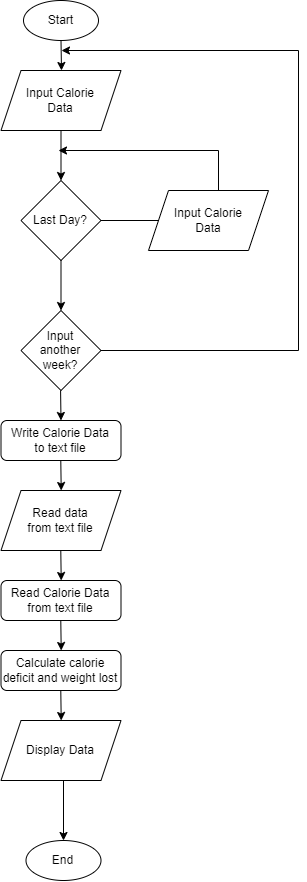

The diagram above was exported from draw.io. Its source (the exported page's mxGraphModel, read from the mxfile embedded in the PNG):
<mxGraphModel dx="2031" dy="1134" grid="1" gridSize="10" guides="1" tooltips="1" connect="1" arrows="1" fold="1" page="1" pageScale="1" pageWidth="850" pageHeight="1100" math="0" shadow="0">
  <root>
    <mxCell id="0" />
    <mxCell id="1" parent="0" />
    <mxCell id="oZSEDt7fAsq7YlxOztVW-1" value="Start" style="ellipse;whiteSpace=wrap;html=1;" vertex="1" parent="1">
      <mxGeometry x="365" y="10" width="75" height="40" as="geometry" />
    </mxCell>
    <mxCell id="oZSEDt7fAsq7YlxOztVW-2" value="" style="endArrow=classic;html=1;rounded=0;exitX=0.5;exitY=1;exitDx=0;exitDy=0;" edge="1" parent="1">
      <mxGeometry width="50" height="50" relative="1" as="geometry">
        <mxPoint x="402.5" y="50" as="sourcePoint" />
        <mxPoint x="403" y="80.00000000000006" as="targetPoint" />
      </mxGeometry>
    </mxCell>
    <mxCell id="oZSEDt7fAsq7YlxOztVW-12" value="" style="edgeStyle=orthogonalEdgeStyle;rounded=0;orthogonalLoop=1;jettySize=auto;html=1;" edge="1" parent="1" source="oZSEDt7fAsq7YlxOztVW-3" target="oZSEDt7fAsq7YlxOztVW-8">
      <mxGeometry relative="1" as="geometry" />
    </mxCell>
    <mxCell id="oZSEDt7fAsq7YlxOztVW-3" value="Input Calorie&lt;br&gt;Data" style="shape=parallelogram;perimeter=parallelogramPerimeter;whiteSpace=wrap;html=1;fixedSize=1;" vertex="1" parent="1">
      <mxGeometry x="342.5" y="80" width="120" height="60" as="geometry" />
    </mxCell>
    <mxCell id="oZSEDt7fAsq7YlxOztVW-4" value="Input&lt;br&gt;another&lt;br&gt;week?" style="rhombus;whiteSpace=wrap;html=1;" vertex="1" parent="1">
      <mxGeometry x="362.5" y="320" width="80" height="80" as="geometry" />
    </mxCell>
    <mxCell id="oZSEDt7fAsq7YlxOztVW-5" value="" style="endArrow=classic;html=1;rounded=0;exitX=0.5;exitY=1;exitDx=0;exitDy=0;entryX=0.5;entryY=0;entryDx=0;entryDy=0;" edge="1" parent="1" target="oZSEDt7fAsq7YlxOztVW-15">
      <mxGeometry width="50" height="50" relative="1" as="geometry">
        <mxPoint x="402.08" y="400" as="sourcePoint" />
        <mxPoint x="402.83" y="460" as="targetPoint" />
      </mxGeometry>
    </mxCell>
    <mxCell id="oZSEDt7fAsq7YlxOztVW-6" value="" style="endArrow=classic;html=1;rounded=0;exitX=1;exitY=0.5;exitDx=0;exitDy=0;edgeStyle=orthogonalEdgeStyle;" edge="1" parent="1" source="oZSEDt7fAsq7YlxOztVW-4">
      <mxGeometry width="50" height="50" relative="1" as="geometry">
        <mxPoint x="412.5" y="60" as="sourcePoint" />
        <mxPoint x="403" y="60" as="targetPoint" />
        <Array as="points">
          <mxPoint x="640" y="360" />
          <mxPoint x="640" y="60" />
        </Array>
      </mxGeometry>
    </mxCell>
    <mxCell id="oZSEDt7fAsq7YlxOztVW-8" value="Last Day?" style="rhombus;whiteSpace=wrap;html=1;" vertex="1" parent="1">
      <mxGeometry x="362.5" y="190" width="80" height="80" as="geometry" />
    </mxCell>
    <mxCell id="oZSEDt7fAsq7YlxOztVW-10" value="" style="endArrow=classic;html=1;rounded=0;entryX=0.5;entryY=0;entryDx=0;entryDy=0;exitX=0.5;exitY=1;exitDx=0;exitDy=0;" edge="1" parent="1" source="oZSEDt7fAsq7YlxOztVW-8" target="oZSEDt7fAsq7YlxOztVW-4">
      <mxGeometry width="50" height="50" relative="1" as="geometry">
        <mxPoint x="403" y="250" as="sourcePoint" />
        <mxPoint x="402.8299999999999" y="280" as="targetPoint" />
      </mxGeometry>
    </mxCell>
    <mxCell id="oZSEDt7fAsq7YlxOztVW-11" value="" style="endArrow=classic;html=1;rounded=0;exitX=1;exitY=0.5;exitDx=0;exitDy=0;edgeStyle=orthogonalEdgeStyle;" edge="1" parent="1" source="oZSEDt7fAsq7YlxOztVW-8">
      <mxGeometry width="50" height="50" relative="1" as="geometry">
        <mxPoint x="439.5" y="419.9999999999999" as="sourcePoint" />
        <mxPoint x="400" y="160" as="targetPoint" />
        <Array as="points">
          <mxPoint x="560" y="230" />
          <mxPoint x="560" y="160" />
        </Array>
      </mxGeometry>
    </mxCell>
    <mxCell id="oZSEDt7fAsq7YlxOztVW-14" value="Input Calorie&lt;br&gt;Data" style="shape=parallelogram;perimeter=parallelogramPerimeter;whiteSpace=wrap;html=1;fixedSize=1;" vertex="1" parent="1">
      <mxGeometry x="490" y="200" width="120" height="60" as="geometry" />
    </mxCell>
    <mxCell id="oZSEDt7fAsq7YlxOztVW-15" value="Write Calorie Data&lt;br&gt;to text file" style="rounded=1;whiteSpace=wrap;html=1;" vertex="1" parent="1">
      <mxGeometry x="342.5" y="430" width="120" height="40" as="geometry" />
    </mxCell>
    <mxCell id="oZSEDt7fAsq7YlxOztVW-16" value="" style="endArrow=classic;html=1;rounded=0;exitX=0.5;exitY=1;exitDx=0;exitDy=0;entryX=0.5;entryY=0;entryDx=0;entryDy=0;" edge="1" parent="1">
      <mxGeometry width="50" height="50" relative="1" as="geometry">
        <mxPoint x="402.2899999999999" y="470" as="sourcePoint" />
        <mxPoint x="402.71" y="500" as="targetPoint" />
      </mxGeometry>
    </mxCell>
    <mxCell id="oZSEDt7fAsq7YlxOztVW-17" value="Read Calorie Data&lt;br&gt;from text file" style="rounded=1;whiteSpace=wrap;html=1;" vertex="1" parent="1">
      <mxGeometry x="342.5" y="590" width="120" height="40" as="geometry" />
    </mxCell>
    <mxCell id="oZSEDt7fAsq7YlxOztVW-18" value="" style="endArrow=classic;html=1;rounded=0;exitX=0.5;exitY=1;exitDx=0;exitDy=0;entryX=0.5;entryY=0;entryDx=0;entryDy=0;" edge="1" parent="1">
      <mxGeometry width="50" height="50" relative="1" as="geometry">
        <mxPoint x="402.28999999999996" y="630" as="sourcePoint" />
        <mxPoint x="402.71000000000004" y="660" as="targetPoint" />
      </mxGeometry>
    </mxCell>
    <mxCell id="oZSEDt7fAsq7YlxOztVW-19" value="Read data&lt;br&gt;from text file" style="shape=parallelogram;perimeter=parallelogramPerimeter;whiteSpace=wrap;html=1;fixedSize=1;" vertex="1" parent="1">
      <mxGeometry x="342.5" y="500" width="120" height="60" as="geometry" />
    </mxCell>
    <mxCell id="oZSEDt7fAsq7YlxOztVW-20" value="" style="endArrow=classic;html=1;rounded=0;exitX=0.5;exitY=1;exitDx=0;exitDy=0;entryX=0.5;entryY=0;entryDx=0;entryDy=0;" edge="1" parent="1">
      <mxGeometry width="50" height="50" relative="1" as="geometry">
        <mxPoint x="402.28999999999996" y="560" as="sourcePoint" />
        <mxPoint x="402.71000000000004" y="590" as="targetPoint" />
      </mxGeometry>
    </mxCell>
    <mxCell id="oZSEDt7fAsq7YlxOztVW-21" value="Calculate calorie deficit and weight lost" style="rounded=1;whiteSpace=wrap;html=1;" vertex="1" parent="1">
      <mxGeometry x="342.5" y="660" width="120" height="40" as="geometry" />
    </mxCell>
    <mxCell id="oZSEDt7fAsq7YlxOztVW-22" value="Display Data" style="shape=parallelogram;perimeter=parallelogramPerimeter;whiteSpace=wrap;html=1;fixedSize=1;" vertex="1" parent="1">
      <mxGeometry x="342.5" y="730" width="120" height="60" as="geometry" />
    </mxCell>
    <mxCell id="oZSEDt7fAsq7YlxOztVW-23" value="" style="endArrow=classic;html=1;rounded=0;exitX=0.5;exitY=1;exitDx=0;exitDy=0;entryX=0.5;entryY=0;entryDx=0;entryDy=0;" edge="1" parent="1">
      <mxGeometry width="50" height="50" relative="1" as="geometry">
        <mxPoint x="402.28999999999996" y="700" as="sourcePoint" />
        <mxPoint x="402.71000000000004" y="730" as="targetPoint" />
      </mxGeometry>
    </mxCell>
    <mxCell id="oZSEDt7fAsq7YlxOztVW-24" value="End" style="ellipse;whiteSpace=wrap;html=1;" vertex="1" parent="1">
      <mxGeometry x="367.5" y="850" width="75" height="40" as="geometry" />
    </mxCell>
    <mxCell id="oZSEDt7fAsq7YlxOztVW-25" value="" style="endArrow=classic;html=1;rounded=0;exitX=0.5;exitY=1;exitDx=0;exitDy=0;entryX=0.5;entryY=0;entryDx=0;entryDy=0;" edge="1" parent="1" target="oZSEDt7fAsq7YlxOztVW-24">
      <mxGeometry width="50" height="50" relative="1" as="geometry">
        <mxPoint x="405" y="790" as="sourcePoint" />
        <mxPoint x="415" y="740" as="targetPoint" />
      </mxGeometry>
    </mxCell>
  </root>
</mxGraphModel>